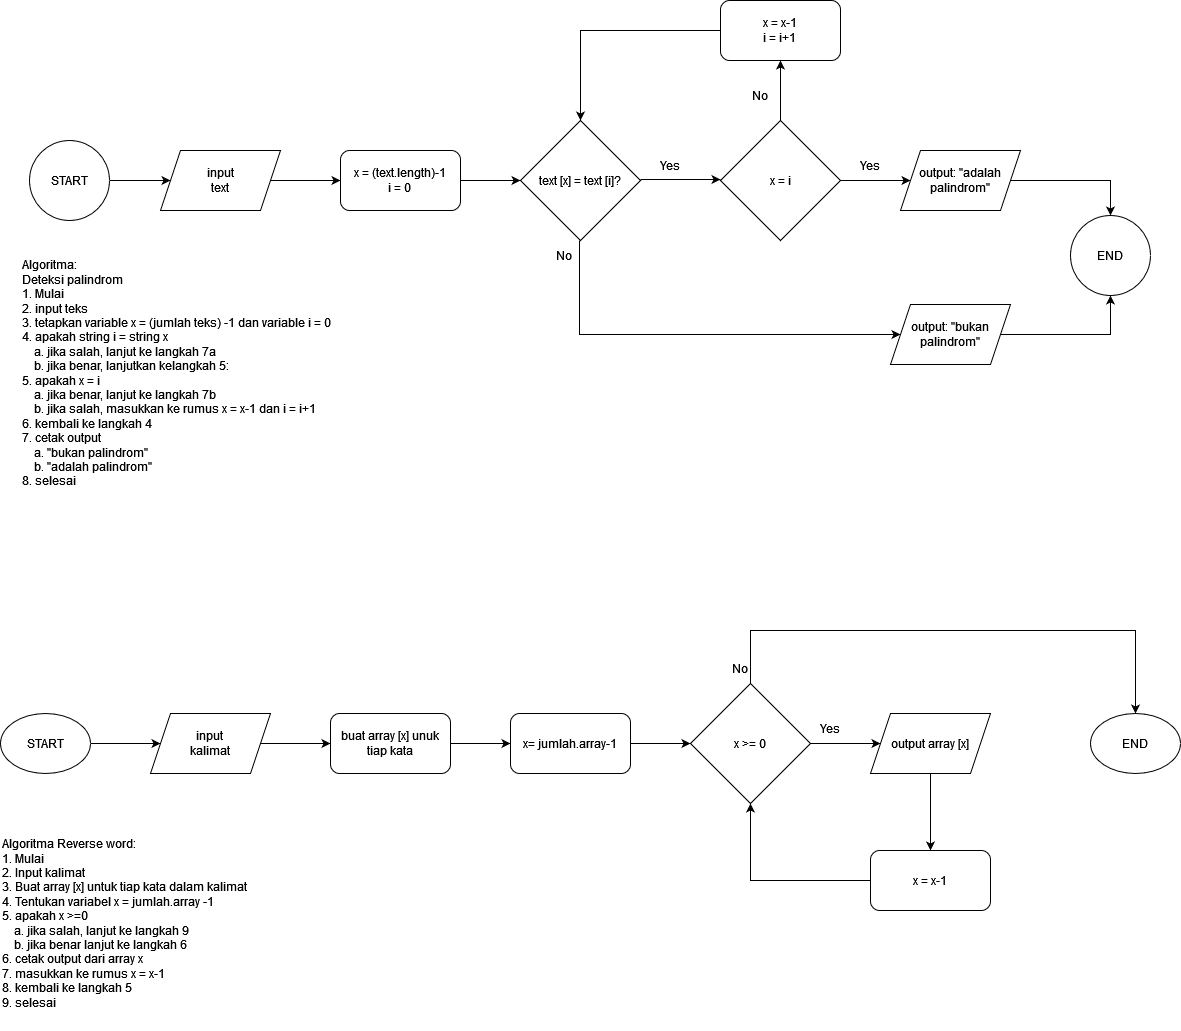

The diagram above was exported from draw.io. Its source (the exported page's mxGraphModel, read from the mxfile embedded in the PNG):
<mxGraphModel dx="1034" dy="422" grid="1" gridSize="10" guides="1" tooltips="1" connect="1" arrows="1" fold="1" page="1" pageScale="1" pageWidth="1169" pageHeight="827" math="0" shadow="0">
  <root>
    <mxCell id="0" />
    <mxCell id="1" parent="0" />
    <mxCell id="isCxgnoL6CASYbt9tzjV-32" style="edgeStyle=orthogonalEdgeStyle;rounded=0;orthogonalLoop=1;jettySize=auto;html=1;exitX=1;exitY=0.5;exitDx=0;exitDy=0;entryX=0.5;entryY=1;entryDx=0;entryDy=0;" parent="1" source="isCxgnoL6CASYbt9tzjV-2" target="isCxgnoL6CASYbt9tzjV-30" edge="1">
      <mxGeometry relative="1" as="geometry" />
    </mxCell>
    <mxCell id="isCxgnoL6CASYbt9tzjV-2" value="output: &quot;bukan palindrom&quot;" style="shape=parallelogram;perimeter=parallelogramPerimeter;whiteSpace=wrap;html=1;fixedSize=1;" parent="1" vertex="1">
      <mxGeometry x="930" y="354" width="120" height="60" as="geometry" />
    </mxCell>
    <mxCell id="isCxgnoL6CASYbt9tzjV-5" value="" style="edgeStyle=orthogonalEdgeStyle;rounded=0;orthogonalLoop=1;jettySize=auto;html=1;" parent="1" source="isCxgnoL6CASYbt9tzjV-6" target="isCxgnoL6CASYbt9tzjV-8" edge="1">
      <mxGeometry relative="1" as="geometry" />
    </mxCell>
    <mxCell id="isCxgnoL6CASYbt9tzjV-6" value="&lt;div&gt;input&lt;/div&gt;&lt;div&gt;text&lt;/div&gt;" style="shape=parallelogram;perimeter=parallelogramPerimeter;whiteSpace=wrap;html=1;fixedSize=1;" parent="1" vertex="1">
      <mxGeometry x="200" y="200" width="120" height="60" as="geometry" />
    </mxCell>
    <mxCell id="isCxgnoL6CASYbt9tzjV-7" value="" style="edgeStyle=orthogonalEdgeStyle;rounded=0;orthogonalLoop=1;jettySize=auto;html=1;" parent="1" source="isCxgnoL6CASYbt9tzjV-8" target="isCxgnoL6CASYbt9tzjV-10" edge="1">
      <mxGeometry relative="1" as="geometry" />
    </mxCell>
    <mxCell id="isCxgnoL6CASYbt9tzjV-8" value="&lt;div&gt;x = (text.length)-1&lt;/div&gt;&lt;div&gt;i = 0&lt;br&gt;&lt;/div&gt;" style="rounded=1;whiteSpace=wrap;html=1;" parent="1" vertex="1">
      <mxGeometry x="380" y="200" width="120" height="60" as="geometry" />
    </mxCell>
    <mxCell id="isCxgnoL6CASYbt9tzjV-9" value="" style="edgeStyle=orthogonalEdgeStyle;rounded=0;orthogonalLoop=1;jettySize=auto;html=1;" parent="1" edge="1">
      <mxGeometry relative="1" as="geometry">
        <mxPoint x="680" y="229" as="sourcePoint" />
        <mxPoint x="760" y="229" as="targetPoint" />
      </mxGeometry>
    </mxCell>
    <mxCell id="isCxgnoL6CASYbt9tzjV-10" value="text [x] = text [i]?" style="rhombus;whiteSpace=wrap;html=1;" parent="1" vertex="1">
      <mxGeometry x="560" y="170" width="120" height="120" as="geometry" />
    </mxCell>
    <mxCell id="isCxgnoL6CASYbt9tzjV-11" value="Yes" style="text;html=1;align=center;verticalAlign=middle;whiteSpace=wrap;rounded=0;" parent="1" vertex="1">
      <mxGeometry x="680" y="200" width="60" height="30" as="geometry" />
    </mxCell>
    <mxCell id="isCxgnoL6CASYbt9tzjV-12" style="edgeStyle=orthogonalEdgeStyle;rounded=0;orthogonalLoop=1;jettySize=auto;html=1;exitX=0;exitY=0.5;exitDx=0;exitDy=0;entryX=0.5;entryY=0;entryDx=0;entryDy=0;" parent="1" source="isCxgnoL6CASYbt9tzjV-13" target="isCxgnoL6CASYbt9tzjV-10" edge="1">
      <mxGeometry relative="1" as="geometry" />
    </mxCell>
    <mxCell id="isCxgnoL6CASYbt9tzjV-13" value="&lt;div&gt;x = x-1&lt;/div&gt;&lt;div&gt;i = i+1&lt;br&gt;&lt;/div&gt;" style="rounded=1;whiteSpace=wrap;html=1;" parent="1" vertex="1">
      <mxGeometry x="760" y="50" width="120" height="60" as="geometry" />
    </mxCell>
    <mxCell id="isCxgnoL6CASYbt9tzjV-14" style="edgeStyle=orthogonalEdgeStyle;rounded=0;orthogonalLoop=1;jettySize=auto;html=1;exitX=0.75;exitY=0;exitDx=0;exitDy=0;entryX=0;entryY=0.5;entryDx=0;entryDy=0;" parent="1" source="isCxgnoL6CASYbt9tzjV-15" target="isCxgnoL6CASYbt9tzjV-2" edge="1">
      <mxGeometry relative="1" as="geometry">
        <Array as="points">
          <mxPoint x="619" y="384" />
        </Array>
      </mxGeometry>
    </mxCell>
    <mxCell id="isCxgnoL6CASYbt9tzjV-15" value="No" style="text;html=1;align=center;verticalAlign=middle;whiteSpace=wrap;rounded=0;" parent="1" vertex="1">
      <mxGeometry x="574" y="290" width="60" height="30" as="geometry" />
    </mxCell>
    <mxCell id="isCxgnoL6CASYbt9tzjV-16" value="" style="edgeStyle=orthogonalEdgeStyle;rounded=0;orthogonalLoop=1;jettySize=auto;html=1;" parent="1" source="isCxgnoL6CASYbt9tzjV-18" target="isCxgnoL6CASYbt9tzjV-13" edge="1">
      <mxGeometry relative="1" as="geometry" />
    </mxCell>
    <mxCell id="isCxgnoL6CASYbt9tzjV-17" value="" style="edgeStyle=orthogonalEdgeStyle;rounded=0;orthogonalLoop=1;jettySize=auto;html=1;" parent="1" source="isCxgnoL6CASYbt9tzjV-18" target="isCxgnoL6CASYbt9tzjV-21" edge="1">
      <mxGeometry relative="1" as="geometry" />
    </mxCell>
    <mxCell id="isCxgnoL6CASYbt9tzjV-18" value="x = i" style="rhombus;whiteSpace=wrap;html=1;" parent="1" vertex="1">
      <mxGeometry x="760" y="170" width="120" height="120" as="geometry" />
    </mxCell>
    <mxCell id="isCxgnoL6CASYbt9tzjV-19" value="No" style="text;html=1;align=center;verticalAlign=middle;whiteSpace=wrap;rounded=0;" parent="1" vertex="1">
      <mxGeometry x="770" y="130" width="60" height="30" as="geometry" />
    </mxCell>
    <mxCell id="isCxgnoL6CASYbt9tzjV-31" style="edgeStyle=orthogonalEdgeStyle;rounded=0;orthogonalLoop=1;jettySize=auto;html=1;exitX=1;exitY=0.5;exitDx=0;exitDy=0;entryX=0.5;entryY=0;entryDx=0;entryDy=0;" parent="1" source="isCxgnoL6CASYbt9tzjV-21" target="isCxgnoL6CASYbt9tzjV-30" edge="1">
      <mxGeometry relative="1" as="geometry" />
    </mxCell>
    <mxCell id="isCxgnoL6CASYbt9tzjV-21" value="output: &quot;adalah palindrom&quot;" style="shape=parallelogram;perimeter=parallelogramPerimeter;whiteSpace=wrap;html=1;fixedSize=1;" parent="1" vertex="1">
      <mxGeometry x="940" y="200" width="120" height="60" as="geometry" />
    </mxCell>
    <mxCell id="isCxgnoL6CASYbt9tzjV-22" value="Yes" style="text;html=1;align=center;verticalAlign=middle;whiteSpace=wrap;rounded=0;" parent="1" vertex="1">
      <mxGeometry x="880" y="200" width="60" height="30" as="geometry" />
    </mxCell>
    <mxCell id="isCxgnoL6CASYbt9tzjV-24" value="&lt;div align=&quot;left&quot;&gt;Algoritma:&lt;br&gt;Deteksi palindrom&lt;br&gt;1. Mulai&lt;br&gt;2. input teks&lt;br&gt;3. tetapkan variable x = (jumlah teks) -1 dan variable i = 0&lt;br&gt;4. apakah string i = string x&lt;br&gt;&amp;nbsp;&amp;nbsp;&amp;nbsp; a. jika salah, lanjut ke langkah 7a&lt;br&gt;&amp;nbsp;&amp;nbsp;&amp;nbsp; b. jika benar, lanjutkan kelangkah 5:&lt;br&gt;&lt;/div&gt;&lt;div align=&quot;left&quot;&gt;5. apakah x = i&lt;br&gt;&amp;nbsp;&amp;nbsp;&amp;nbsp; a. jika benar, lanjut ke langkah 7b&lt;br&gt;&amp;nbsp;&amp;nbsp;&amp;nbsp; b. jika salah, masukkan ke rumus x = x-1 dan i = i+1&lt;/div&gt;&lt;div align=&quot;left&quot;&gt;6. kembali ke langkah 4&lt;br&gt;7. cetak output &lt;br&gt;&amp;nbsp;&amp;nbsp;&amp;nbsp; a. &quot;bukan palindrom&quot;&lt;br&gt;&amp;nbsp;&amp;nbsp;&amp;nbsp; b. &quot;adalah palindrom&quot;&lt;br&gt;8. selesai&lt;br&gt;&lt;br&gt;&lt;/div&gt;" style="text;html=1;align=left;verticalAlign=middle;resizable=0;points=[];autosize=1;strokeColor=none;fillColor=none;" parent="1" vertex="1">
      <mxGeometry x="60" y="300" width="330" height="260" as="geometry" />
    </mxCell>
    <mxCell id="isCxgnoL6CASYbt9tzjV-29" value="" style="edgeStyle=orthogonalEdgeStyle;rounded=0;orthogonalLoop=1;jettySize=auto;html=1;" parent="1" source="isCxgnoL6CASYbt9tzjV-26" target="isCxgnoL6CASYbt9tzjV-6" edge="1">
      <mxGeometry relative="1" as="geometry" />
    </mxCell>
    <mxCell id="isCxgnoL6CASYbt9tzjV-26" value="START" style="ellipse;whiteSpace=wrap;html=1;aspect=fixed;" parent="1" vertex="1">
      <mxGeometry x="69" y="190" width="80" height="80" as="geometry" />
    </mxCell>
    <mxCell id="isCxgnoL6CASYbt9tzjV-30" value="END" style="ellipse;whiteSpace=wrap;html=1;aspect=fixed;" parent="1" vertex="1">
      <mxGeometry x="1110" y="265" width="80" height="80" as="geometry" />
    </mxCell>
    <mxCell id="B88Z9gyf-VAI4qLlmxGU-1" value="" style="edgeStyle=orthogonalEdgeStyle;rounded=0;orthogonalLoop=1;jettySize=auto;html=1;" edge="1" parent="1" source="B88Z9gyf-VAI4qLlmxGU-2" target="B88Z9gyf-VAI4qLlmxGU-4">
      <mxGeometry relative="1" as="geometry" />
    </mxCell>
    <mxCell id="B88Z9gyf-VAI4qLlmxGU-2" value="START" style="ellipse;whiteSpace=wrap;html=1;" vertex="1" parent="1">
      <mxGeometry x="40" y="763" width="90" height="60" as="geometry" />
    </mxCell>
    <mxCell id="B88Z9gyf-VAI4qLlmxGU-3" value="" style="edgeStyle=orthogonalEdgeStyle;rounded=0;orthogonalLoop=1;jettySize=auto;html=1;" edge="1" parent="1" source="B88Z9gyf-VAI4qLlmxGU-4" target="B88Z9gyf-VAI4qLlmxGU-6">
      <mxGeometry relative="1" as="geometry" />
    </mxCell>
    <mxCell id="B88Z9gyf-VAI4qLlmxGU-4" value="&lt;div&gt;input &lt;br&gt;&lt;/div&gt;&lt;div&gt;kalimat&lt;br&gt;&lt;/div&gt;" style="shape=parallelogram;perimeter=parallelogramPerimeter;whiteSpace=wrap;html=1;fixedSize=1;" vertex="1" parent="1">
      <mxGeometry x="190" y="763" width="120" height="60" as="geometry" />
    </mxCell>
    <mxCell id="B88Z9gyf-VAI4qLlmxGU-5" value="" style="edgeStyle=orthogonalEdgeStyle;rounded=0;orthogonalLoop=1;jettySize=auto;html=1;" edge="1" parent="1" source="B88Z9gyf-VAI4qLlmxGU-6">
      <mxGeometry relative="1" as="geometry">
        <mxPoint x="550" y="793" as="targetPoint" />
      </mxGeometry>
    </mxCell>
    <mxCell id="B88Z9gyf-VAI4qLlmxGU-6" value="buat array [x] unuk tiap kata" style="rounded=1;whiteSpace=wrap;html=1;" vertex="1" parent="1">
      <mxGeometry x="370" y="763" width="120" height="60" as="geometry" />
    </mxCell>
    <mxCell id="B88Z9gyf-VAI4qLlmxGU-7" value="" style="edgeStyle=orthogonalEdgeStyle;rounded=0;orthogonalLoop=1;jettySize=auto;html=1;" edge="1" parent="1" source="B88Z9gyf-VAI4qLlmxGU-8" target="B88Z9gyf-VAI4qLlmxGU-11">
      <mxGeometry relative="1" as="geometry" />
    </mxCell>
    <mxCell id="B88Z9gyf-VAI4qLlmxGU-8" value="x= jumlah.array-1" style="rounded=1;whiteSpace=wrap;html=1;" vertex="1" parent="1">
      <mxGeometry x="550" y="763" width="120" height="60" as="geometry" />
    </mxCell>
    <mxCell id="B88Z9gyf-VAI4qLlmxGU-9" value="" style="edgeStyle=orthogonalEdgeStyle;rounded=0;orthogonalLoop=1;jettySize=auto;html=1;" edge="1" parent="1" source="B88Z9gyf-VAI4qLlmxGU-11" target="B88Z9gyf-VAI4qLlmxGU-13">
      <mxGeometry relative="1" as="geometry" />
    </mxCell>
    <mxCell id="B88Z9gyf-VAI4qLlmxGU-10" style="edgeStyle=orthogonalEdgeStyle;rounded=0;orthogonalLoop=1;jettySize=auto;html=1;exitX=0.5;exitY=0;exitDx=0;exitDy=0;entryX=0.5;entryY=0;entryDx=0;entryDy=0;" edge="1" parent="1" source="B88Z9gyf-VAI4qLlmxGU-11" target="B88Z9gyf-VAI4qLlmxGU-17">
      <mxGeometry relative="1" as="geometry">
        <Array as="points">
          <mxPoint x="790" y="680" />
          <mxPoint x="1175" y="680" />
        </Array>
      </mxGeometry>
    </mxCell>
    <mxCell id="B88Z9gyf-VAI4qLlmxGU-11" value="x &amp;gt;= 0" style="rhombus;whiteSpace=wrap;html=1;" vertex="1" parent="1">
      <mxGeometry x="730" y="733" width="120" height="120" as="geometry" />
    </mxCell>
    <mxCell id="B88Z9gyf-VAI4qLlmxGU-12" value="" style="edgeStyle=orthogonalEdgeStyle;rounded=0;orthogonalLoop=1;jettySize=auto;html=1;" edge="1" parent="1" source="B88Z9gyf-VAI4qLlmxGU-13" target="B88Z9gyf-VAI4qLlmxGU-15">
      <mxGeometry relative="1" as="geometry" />
    </mxCell>
    <mxCell id="B88Z9gyf-VAI4qLlmxGU-13" value="output array [x]" style="shape=parallelogram;perimeter=parallelogramPerimeter;whiteSpace=wrap;html=1;fixedSize=1;" vertex="1" parent="1">
      <mxGeometry x="910" y="763" width="120" height="60" as="geometry" />
    </mxCell>
    <mxCell id="B88Z9gyf-VAI4qLlmxGU-14" style="edgeStyle=orthogonalEdgeStyle;rounded=0;orthogonalLoop=1;jettySize=auto;html=1;exitX=0;exitY=0.5;exitDx=0;exitDy=0;entryX=0.5;entryY=1;entryDx=0;entryDy=0;" edge="1" parent="1" source="B88Z9gyf-VAI4qLlmxGU-15" target="B88Z9gyf-VAI4qLlmxGU-11">
      <mxGeometry relative="1" as="geometry" />
    </mxCell>
    <mxCell id="B88Z9gyf-VAI4qLlmxGU-15" value="x = x-1" style="rounded=1;whiteSpace=wrap;html=1;" vertex="1" parent="1">
      <mxGeometry x="910" y="900" width="120" height="60" as="geometry" />
    </mxCell>
    <mxCell id="B88Z9gyf-VAI4qLlmxGU-16" value="Yes" style="text;html=1;align=center;verticalAlign=middle;whiteSpace=wrap;rounded=0;" vertex="1" parent="1">
      <mxGeometry x="840" y="763" width="60" height="30" as="geometry" />
    </mxCell>
    <mxCell id="B88Z9gyf-VAI4qLlmxGU-17" value="END" style="ellipse;whiteSpace=wrap;html=1;" vertex="1" parent="1">
      <mxGeometry x="1130" y="763" width="90" height="60" as="geometry" />
    </mxCell>
    <mxCell id="B88Z9gyf-VAI4qLlmxGU-18" value="No" style="text;html=1;align=center;verticalAlign=middle;whiteSpace=wrap;rounded=0;" vertex="1" parent="1">
      <mxGeometry x="750" y="703" width="60" height="30" as="geometry" />
    </mxCell>
    <mxCell id="B88Z9gyf-VAI4qLlmxGU-19" value="&lt;div align=&quot;left&quot;&gt;Algoritma Reverse word:&lt;br&gt;1. Mulai&lt;br&gt;2. Input kalimat&lt;br&gt;3. Buat array [x] untuk tiap kata dalam kalimat&lt;br&gt;4. Tentukan variabel x = jumlah.array -1&lt;br&gt;5. apakah x &amp;gt;=0&lt;br&gt;&amp;nbsp;&amp;nbsp;&amp;nbsp; a. jika salah, lanjut ke langkah 9&lt;br&gt;&amp;nbsp;&amp;nbsp;&amp;nbsp; b. jika benar lanjut ke langkah 6&lt;br&gt;6. cetak output dari array x&lt;br&gt;7. masukkan ke rumus x = x-1&lt;br&gt;8. kembali ke langkah 5&lt;br&gt;9. selesai&lt;br&gt;&lt;br&gt;&lt;/div&gt;" style="text;html=1;align=left;verticalAlign=middle;resizable=0;points=[];autosize=1;strokeColor=none;fillColor=none;" vertex="1" parent="1">
      <mxGeometry x="40" y="880" width="270" height="200" as="geometry" />
    </mxCell>
  </root>
</mxGraphModel>